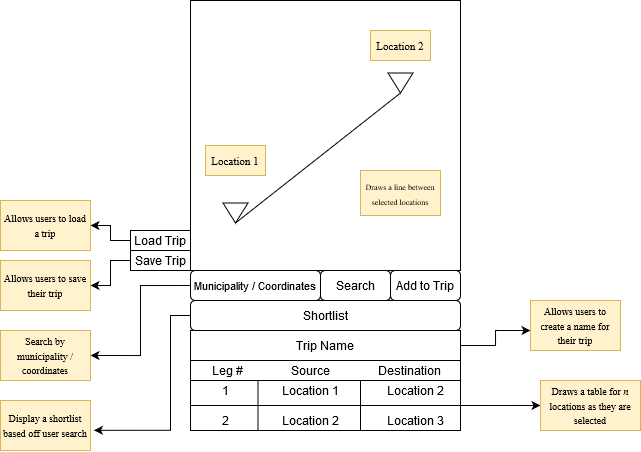

The diagram above was exported from draw.io. Its source (the exported page's mxGraphModel, read from the mxfile embedded in the PNG):
<mxGraphModel dx="1422" dy="774" grid="1" gridSize="10" guides="1" tooltips="1" connect="1" arrows="1" fold="1" page="1" pageScale="1" pageWidth="850" pageHeight="1100" math="0" shadow="0">
  <root>
    <mxCell id="0" />
    <mxCell id="1" parent="0" />
    <mxCell id="cA6uWiKFnCOHYJop06x6-1" value="" style="whiteSpace=wrap;html=1;aspect=fixed;" vertex="1" parent="1">
      <mxGeometry x="340" y="190" width="270" height="270" as="geometry" />
    </mxCell>
    <mxCell id="cA6uWiKFnCOHYJop06x6-2" value="" style="triangle;whiteSpace=wrap;html=1;rotation=90;" vertex="1" parent="1">
      <mxGeometry x="375" y="390" width="20" height="25" as="geometry" />
    </mxCell>
    <mxCell id="cA6uWiKFnCOHYJop06x6-3" value="" style="triangle;whiteSpace=wrap;html=1;rotation=90;" vertex="1" parent="1">
      <mxGeometry x="540" y="260" width="20" height="25" as="geometry" />
    </mxCell>
    <mxCell id="cA6uWiKFnCOHYJop06x6-7" value="" style="endArrow=none;html=1;entryX=1;entryY=0.5;entryDx=0;entryDy=0;exitX=1;exitY=0.5;exitDx=0;exitDy=0;" edge="1" parent="1" source="cA6uWiKFnCOHYJop06x6-2" target="cA6uWiKFnCOHYJop06x6-3">
      <mxGeometry width="50" height="50" relative="1" as="geometry">
        <mxPoint x="390" y="420" as="sourcePoint" />
        <mxPoint x="440" y="370" as="targetPoint" />
      </mxGeometry>
    </mxCell>
    <mxCell id="cA6uWiKFnCOHYJop06x6-8" value="&lt;font style=&quot;font-size: 11px&quot; face=&quot;Times New Roman&quot;&gt;Location 1&lt;/font&gt;" style="rounded=0;whiteSpace=wrap;html=1;fillColor=#fff2cc;strokeColor=#d6b656;" vertex="1" parent="1">
      <mxGeometry x="355" y="335" width="60" height="30" as="geometry" />
    </mxCell>
    <mxCell id="cA6uWiKFnCOHYJop06x6-9" value="&lt;font style=&quot;font-size: 11px&quot; face=&quot;Times New Roman&quot;&gt;Location 2&lt;/font&gt;" style="rounded=0;whiteSpace=wrap;html=1;fillColor=#fff2cc;strokeColor=#d6b656;" vertex="1" parent="1">
      <mxGeometry x="520" y="220" width="60" height="30" as="geometry" />
    </mxCell>
    <mxCell id="cA6uWiKFnCOHYJop06x6-10" value="&lt;font style=&quot;font-size: 8px&quot; face=&quot;Times New Roman&quot;&gt;Draws a line between selected locations&lt;br&gt;&lt;/font&gt;" style="rounded=0;whiteSpace=wrap;html=1;fillColor=#fff2cc;strokeColor=#d6b656;" vertex="1" parent="1">
      <mxGeometry x="510" y="360" width="80" height="45" as="geometry" />
    </mxCell>
    <mxCell id="cA6uWiKFnCOHYJop06x6-24" style="edgeStyle=orthogonalEdgeStyle;rounded=0;orthogonalLoop=1;jettySize=auto;html=1;exitX=1;exitY=0.75;exitDx=0;exitDy=0;" edge="1" parent="1" source="cA6uWiKFnCOHYJop06x6-12">
      <mxGeometry relative="1" as="geometry">
        <mxPoint x="690" y="594.9655172413793" as="targetPoint" />
      </mxGeometry>
    </mxCell>
    <mxCell id="cA6uWiKFnCOHYJop06x6-12" value="" style="rounded=0;whiteSpace=wrap;html=1;" vertex="1" parent="1">
      <mxGeometry x="340" y="520" width="270" height="100" as="geometry" />
    </mxCell>
    <mxCell id="cA6uWiKFnCOHYJop06x6-26" style="edgeStyle=orthogonalEdgeStyle;rounded=0;orthogonalLoop=1;jettySize=auto;html=1;exitX=1;exitY=0.5;exitDx=0;exitDy=0;" edge="1" parent="1" source="cA6uWiKFnCOHYJop06x6-13">
      <mxGeometry relative="1" as="geometry">
        <mxPoint x="680" y="520" as="targetPoint" />
      </mxGeometry>
    </mxCell>
    <mxCell id="cA6uWiKFnCOHYJop06x6-13" value="Trip Name" style="rounded=0;whiteSpace=wrap;html=1;" vertex="1" parent="1">
      <mxGeometry x="340" y="520" width="270" height="30" as="geometry" />
    </mxCell>
    <mxCell id="cA6uWiKFnCOHYJop06x6-14" value="&amp;nbsp;Leg #&amp;nbsp;&amp;nbsp;&amp;nbsp;&amp;nbsp;&amp;nbsp;&amp;nbsp;&amp;nbsp;&amp;nbsp;&amp;nbsp; &amp;nbsp; &amp;nbsp; &amp;nbsp; Source &amp;nbsp; &amp;nbsp; &amp;nbsp;&amp;nbsp;&amp;nbsp;&amp;nbsp;&amp;nbsp;&amp;nbsp;&amp;nbsp;&amp;nbsp;&amp;nbsp;&amp;nbsp; Destination" style="rounded=0;whiteSpace=wrap;html=1;" vertex="1" parent="1">
      <mxGeometry x="340" y="550" width="270" height="20" as="geometry" />
    </mxCell>
    <mxCell id="cA6uWiKFnCOHYJop06x6-15" value="" style="endArrow=none;html=1;entryX=0.25;entryY=1;entryDx=0;entryDy=0;exitX=0.25;exitY=1;exitDx=0;exitDy=0;" edge="1" parent="1" source="cA6uWiKFnCOHYJop06x6-12" target="cA6uWiKFnCOHYJop06x6-14">
      <mxGeometry width="50" height="50" relative="1" as="geometry">
        <mxPoint x="400" y="620" as="sourcePoint" />
        <mxPoint x="450" y="570" as="targetPoint" />
      </mxGeometry>
    </mxCell>
    <mxCell id="cA6uWiKFnCOHYJop06x6-16" value="" style="endArrow=none;html=1;entryX=0.25;entryY=1;entryDx=0;entryDy=0;exitX=0.25;exitY=1;exitDx=0;exitDy=0;" edge="1" parent="1">
      <mxGeometry width="50" height="50" relative="1" as="geometry">
        <mxPoint x="510.0000000000002" y="620" as="sourcePoint" />
        <mxPoint x="510.0000000000002" y="570" as="targetPoint" />
      </mxGeometry>
    </mxCell>
    <mxCell id="cA6uWiKFnCOHYJop06x6-17" value="" style="endArrow=none;html=1;entryX=1;entryY=0.75;entryDx=0;entryDy=0;exitX=0;exitY=0.75;exitDx=0;exitDy=0;" edge="1" parent="1" source="cA6uWiKFnCOHYJop06x6-12" target="cA6uWiKFnCOHYJop06x6-12">
      <mxGeometry width="50" height="50" relative="1" as="geometry">
        <mxPoint x="340" y="600" as="sourcePoint" />
        <mxPoint x="390" y="550" as="targetPoint" />
      </mxGeometry>
    </mxCell>
    <mxCell id="cA6uWiKFnCOHYJop06x6-18" value="Location 1" style="text;html=1;strokeColor=none;fillColor=none;align=center;verticalAlign=middle;whiteSpace=wrap;rounded=0;" vertex="1" parent="1">
      <mxGeometry x="425" y="570" width="70" height="20" as="geometry" />
    </mxCell>
    <mxCell id="cA6uWiKFnCOHYJop06x6-19" value="Location 2" style="text;html=1;strokeColor=none;fillColor=none;align=center;verticalAlign=middle;whiteSpace=wrap;rounded=0;" vertex="1" parent="1">
      <mxGeometry x="530" y="570" width="70" height="20" as="geometry" />
    </mxCell>
    <mxCell id="cA6uWiKFnCOHYJop06x6-20" value="1" style="text;html=1;strokeColor=none;fillColor=none;align=center;verticalAlign=middle;whiteSpace=wrap;rounded=0;" vertex="1" parent="1">
      <mxGeometry x="340" y="570" width="70" height="20" as="geometry" />
    </mxCell>
    <mxCell id="cA6uWiKFnCOHYJop06x6-21" value="2" style="text;html=1;strokeColor=none;fillColor=none;align=center;verticalAlign=middle;whiteSpace=wrap;rounded=0;" vertex="1" parent="1">
      <mxGeometry x="355" y="600" width="40" height="20" as="geometry" />
    </mxCell>
    <mxCell id="cA6uWiKFnCOHYJop06x6-22" value="Location 2" style="text;html=1;strokeColor=none;fillColor=none;align=center;verticalAlign=middle;whiteSpace=wrap;rounded=0;" vertex="1" parent="1">
      <mxGeometry x="425" y="600" width="70" height="20" as="geometry" />
    </mxCell>
    <mxCell id="cA6uWiKFnCOHYJop06x6-23" value="Location 3" style="text;html=1;strokeColor=none;fillColor=none;align=center;verticalAlign=middle;whiteSpace=wrap;rounded=0;" vertex="1" parent="1">
      <mxGeometry x="527.5" y="600" width="75" height="20" as="geometry" />
    </mxCell>
    <mxCell id="cA6uWiKFnCOHYJop06x6-25" value="&lt;font style=&quot;font-size: 10px&quot; face=&quot;Times New Roman&quot;&gt;Draws a table for &lt;i&gt;n&lt;/i&gt; locations as they are selected&lt;br&gt;&lt;/font&gt;" style="rounded=0;whiteSpace=wrap;html=1;fillColor=#fff2cc;strokeColor=#d6b656;" vertex="1" parent="1">
      <mxGeometry x="690" y="570" width="100" height="50" as="geometry" />
    </mxCell>
    <mxCell id="cA6uWiKFnCOHYJop06x6-27" value="&lt;font style=&quot;font-size: 10px&quot; face=&quot;Times New Roman&quot;&gt;Allows users to create a name for their trip&lt;/font&gt;" style="rounded=0;whiteSpace=wrap;html=1;fillColor=#fff2cc;strokeColor=#d6b656;" vertex="1" parent="1">
      <mxGeometry x="680" y="490" width="90" height="50" as="geometry" />
    </mxCell>
    <mxCell id="cA6uWiKFnCOHYJop06x6-34" value="Trip Name" style="rounded=0;whiteSpace=wrap;html=1;" vertex="1" parent="1">
      <mxGeometry x="340" y="520" width="270" height="30" as="geometry" />
    </mxCell>
    <mxCell id="cA6uWiKFnCOHYJop06x6-43" style="edgeStyle=orthogonalEdgeStyle;rounded=0;orthogonalLoop=1;jettySize=auto;html=1;exitX=0;exitY=0.5;exitDx=0;exitDy=0;entryX=1;entryY=0.5;entryDx=0;entryDy=0;" edge="1" parent="1" source="cA6uWiKFnCOHYJop06x6-44" target="cA6uWiKFnCOHYJop06x6-45">
      <mxGeometry relative="1" as="geometry">
        <mxPoint x="240" y="450.1379310344828" as="targetPoint" />
      </mxGeometry>
    </mxCell>
    <mxCell id="cA6uWiKFnCOHYJop06x6-44" value="Save Trip" style="rounded=0;whiteSpace=wrap;html=1;" vertex="1" parent="1">
      <mxGeometry x="280" y="440" width="60" height="20" as="geometry" />
    </mxCell>
    <mxCell id="cA6uWiKFnCOHYJop06x6-45" value="&lt;font style=&quot;font-size: 10px&quot; face=&quot;Times New Roman&quot;&gt;Allows users to save their trip&lt;br&gt;&lt;/font&gt;" style="rounded=0;whiteSpace=wrap;html=1;fillColor=#fff2cc;strokeColor=#d6b656;" vertex="1" parent="1">
      <mxGeometry x="150" y="450" width="90" height="50" as="geometry" />
    </mxCell>
    <mxCell id="cA6uWiKFnCOHYJop06x6-46" style="edgeStyle=orthogonalEdgeStyle;rounded=0;orthogonalLoop=1;jettySize=auto;html=1;exitX=0;exitY=0.5;exitDx=0;exitDy=0;entryX=1;entryY=0.5;entryDx=0;entryDy=0;" edge="1" parent="1" source="cA6uWiKFnCOHYJop06x6-47" target="cA6uWiKFnCOHYJop06x6-48">
      <mxGeometry relative="1" as="geometry">
        <mxPoint x="260.0000000000002" y="410" as="targetPoint" />
      </mxGeometry>
    </mxCell>
    <mxCell id="cA6uWiKFnCOHYJop06x6-47" value="Load Trip" style="rounded=0;whiteSpace=wrap;html=1;" vertex="1" parent="1">
      <mxGeometry x="280" y="420" width="60" height="20" as="geometry" />
    </mxCell>
    <mxCell id="cA6uWiKFnCOHYJop06x6-48" value="&lt;font style=&quot;font-size: 10px&quot; face=&quot;Times New Roman&quot;&gt;Allows users to load a trip&lt;br&gt;&lt;/font&gt;" style="rounded=0;whiteSpace=wrap;html=1;fillColor=#fff2cc;strokeColor=#d6b656;" vertex="1" parent="1">
      <mxGeometry x="150" y="390" width="90" height="50" as="geometry" />
    </mxCell>
    <mxCell id="cA6uWiKFnCOHYJop06x6-52" style="edgeStyle=orthogonalEdgeStyle;rounded=0;orthogonalLoop=1;jettySize=auto;html=1;exitX=0;exitY=0.5;exitDx=0;exitDy=0;entryX=1;entryY=0.5;entryDx=0;entryDy=0;" edge="1" parent="1" source="cA6uWiKFnCOHYJop06x6-49" target="cA6uWiKFnCOHYJop06x6-53">
      <mxGeometry relative="1" as="geometry">
        <mxPoint x="300" y="530" as="targetPoint" />
      </mxGeometry>
    </mxCell>
    <mxCell id="cA6uWiKFnCOHYJop06x6-49" value="&lt;font style=&quot;font-size: 11px&quot;&gt;Municipality / Coordinates&lt;/font&gt;" style="rounded=1;whiteSpace=wrap;html=1;" vertex="1" parent="1">
      <mxGeometry x="340" y="460" width="130" height="30" as="geometry" />
    </mxCell>
    <mxCell id="cA6uWiKFnCOHYJop06x6-50" value="Search" style="rounded=1;whiteSpace=wrap;html=1;" vertex="1" parent="1">
      <mxGeometry x="470" y="460" width="70" height="30" as="geometry" />
    </mxCell>
    <mxCell id="cA6uWiKFnCOHYJop06x6-56" style="edgeStyle=orthogonalEdgeStyle;rounded=0;orthogonalLoop=1;jettySize=auto;html=1;exitX=0;exitY=0.5;exitDx=0;exitDy=0;entryX=1.038;entryY=0.596;entryDx=0;entryDy=0;entryPerimeter=0;" edge="1" parent="1" source="cA6uWiKFnCOHYJop06x6-51" target="cA6uWiKFnCOHYJop06x6-55">
      <mxGeometry relative="1" as="geometry">
        <mxPoint x="320" y="620" as="targetPoint" />
        <Array as="points">
          <mxPoint x="320" y="505" />
          <mxPoint x="320" y="620" />
        </Array>
      </mxGeometry>
    </mxCell>
    <mxCell id="cA6uWiKFnCOHYJop06x6-51" value="Shortlist" style="rounded=1;whiteSpace=wrap;html=1;" vertex="1" parent="1">
      <mxGeometry x="340" y="490" width="270" height="30" as="geometry" />
    </mxCell>
    <mxCell id="cA6uWiKFnCOHYJop06x6-53" value="&lt;font style=&quot;font-size: 10px&quot; face=&quot;Times New Roman&quot;&gt;Search by municipality / coordinates&lt;br&gt;&lt;/font&gt;" style="rounded=0;whiteSpace=wrap;html=1;fillColor=#fff2cc;strokeColor=#d6b656;" vertex="1" parent="1">
      <mxGeometry x="150" y="520" width="90" height="50" as="geometry" />
    </mxCell>
    <mxCell id="cA6uWiKFnCOHYJop06x6-55" value="&lt;font style=&quot;font-size: 10px&quot; face=&quot;Times New Roman&quot;&gt;Display a shortlist based off user search&lt;br&gt;&lt;/font&gt;" style="rounded=0;whiteSpace=wrap;html=1;fillColor=#fff2cc;strokeColor=#d6b656;" vertex="1" parent="1">
      <mxGeometry x="150" y="590" width="90" height="50" as="geometry" />
    </mxCell>
    <mxCell id="cA6uWiKFnCOHYJop06x6-57" value="Add to Trip" style="rounded=1;whiteSpace=wrap;html=1;" vertex="1" parent="1">
      <mxGeometry x="540" y="460" width="70" height="30" as="geometry" />
    </mxCell>
  </root>
</mxGraphModel>